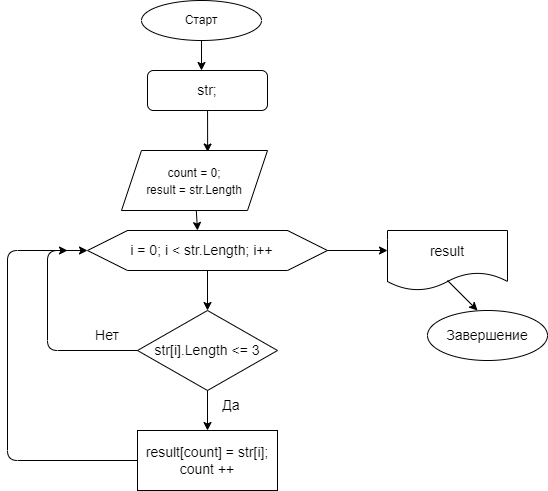

The diagram above was exported from draw.io. Its source (the exported page's mxGraphModel, read from the mxfile embedded in the PNG):
<mxGraphModel dx="750" dy="385" grid="1" gridSize="10" guides="1" tooltips="1" connect="1" arrows="1" fold="1" page="1" pageScale="1" pageWidth="827" pageHeight="1169" math="0" shadow="0">
  <root>
    <mxCell id="0" />
    <mxCell id="1" parent="0" />
    <mxCell id="3" style="edgeStyle=none;html=1;" edge="1" parent="1" source="2">
      <mxGeometry relative="1" as="geometry">
        <mxPoint x="354" y="80" as="targetPoint" />
      </mxGeometry>
    </mxCell>
    <mxCell id="2" value="Старт" style="ellipse;whiteSpace=wrap;html=1;" vertex="1" parent="1">
      <mxGeometry x="294" y="10" width="120" height="40" as="geometry" />
    </mxCell>
    <mxCell id="8" style="edgeStyle=none;html=1;entryX=0.59;entryY=0.025;entryDx=0;entryDy=0;entryPerimeter=0;fontSize=14;" edge="1" parent="1" source="6" target="7">
      <mxGeometry relative="1" as="geometry" />
    </mxCell>
    <mxCell id="6" value="str;" style="rounded=1;whiteSpace=wrap;html=1;fontSize=14;" vertex="1" parent="1">
      <mxGeometry x="300" y="80" width="120" height="40" as="geometry" />
    </mxCell>
    <mxCell id="16" style="edgeStyle=none;html=1;fontSize=12;" edge="1" parent="1" source="7">
      <mxGeometry relative="1" as="geometry">
        <mxPoint x="350" y="240" as="targetPoint" />
      </mxGeometry>
    </mxCell>
    <mxCell id="7" value="&lt;font style=&quot;font-size: 12px&quot;&gt;count = 0;&lt;br&gt;result = str.Length&lt;br&gt;&lt;/font&gt;" style="shape=parallelogram;perimeter=parallelogramPerimeter;whiteSpace=wrap;html=1;fixedSize=1;fontSize=14;" vertex="1" parent="1">
      <mxGeometry x="274" y="160" width="146" height="60" as="geometry" />
    </mxCell>
    <mxCell id="10" value="" style="endArrow=none;html=1;fontSize=12;" edge="1" parent="1">
      <mxGeometry width="50" height="50" relative="1" as="geometry">
        <mxPoint x="279.5" y="240" as="sourcePoint" />
        <mxPoint x="440.5" y="240" as="targetPoint" />
        <Array as="points">
          <mxPoint x="349.5" y="240" />
        </Array>
      </mxGeometry>
    </mxCell>
    <mxCell id="11" value="" style="endArrow=none;html=1;fontSize=12;" edge="1" parent="1">
      <mxGeometry width="50" height="50" relative="1" as="geometry">
        <mxPoint x="280" y="280" as="sourcePoint" />
        <mxPoint x="440" y="280" as="targetPoint" />
      </mxGeometry>
    </mxCell>
    <mxCell id="12" value="" style="endArrow=none;html=1;fontSize=12;" edge="1" parent="1">
      <mxGeometry width="50" height="50" relative="1" as="geometry">
        <mxPoint x="480" y="260" as="sourcePoint" />
        <mxPoint x="440" y="240" as="targetPoint" />
      </mxGeometry>
    </mxCell>
    <mxCell id="13" value="" style="endArrow=none;html=1;fontSize=12;" edge="1" parent="1">
      <mxGeometry width="50" height="50" relative="1" as="geometry">
        <mxPoint x="440" y="280" as="sourcePoint" />
        <mxPoint x="480" y="260" as="targetPoint" />
      </mxGeometry>
    </mxCell>
    <mxCell id="14" value="" style="endArrow=none;html=1;fontSize=12;" edge="1" parent="1">
      <mxGeometry width="50" height="50" relative="1" as="geometry">
        <mxPoint x="240" y="260" as="sourcePoint" />
        <mxPoint x="280" y="280" as="targetPoint" />
      </mxGeometry>
    </mxCell>
    <mxCell id="15" value="" style="endArrow=none;html=1;fontSize=12;" edge="1" parent="1">
      <mxGeometry width="50" height="50" relative="1" as="geometry">
        <mxPoint x="280" y="240" as="sourcePoint" />
        <mxPoint x="240" y="260" as="targetPoint" />
      </mxGeometry>
    </mxCell>
    <mxCell id="18" value="&lt;font style=&quot;font-size: 14px&quot;&gt;i = 0; i &amp;lt; str.Length; i++&lt;/font&gt;" style="text;html=1;align=center;verticalAlign=middle;resizable=0;points=[];autosize=1;strokeColor=none;fillColor=none;fontSize=12;" vertex="1" parent="1">
      <mxGeometry x="274" y="250" width="160" height="20" as="geometry" />
    </mxCell>
    <mxCell id="19" value="" style="endArrow=classic;html=1;fontSize=14;" edge="1" parent="1">
      <mxGeometry width="50" height="50" relative="1" as="geometry">
        <mxPoint x="360" y="280" as="sourcePoint" />
        <mxPoint x="360" y="320" as="targetPoint" />
      </mxGeometry>
    </mxCell>
    <mxCell id="20" value="str[i].Length &amp;lt;= 3" style="rhombus;whiteSpace=wrap;html=1;fontSize=14;" vertex="1" parent="1">
      <mxGeometry x="290" y="320" width="140" height="80" as="geometry" />
    </mxCell>
    <mxCell id="22" value="" style="endArrow=classic;html=1;fontSize=14;exitX=0.5;exitY=1;exitDx=0;exitDy=0;" edge="1" parent="1" source="20">
      <mxGeometry width="50" height="50" relative="1" as="geometry">
        <mxPoint x="360" y="440" as="sourcePoint" />
        <mxPoint x="360" y="440" as="targetPoint" />
      </mxGeometry>
    </mxCell>
    <mxCell id="23" value="" style="endArrow=classic;html=1;fontSize=14;exitX=0;exitY=0.5;exitDx=0;exitDy=0;" edge="1" parent="1" source="20">
      <mxGeometry width="50" height="50" relative="1" as="geometry">
        <mxPoint x="360" y="440" as="sourcePoint" />
        <mxPoint x="240" y="260" as="targetPoint" />
        <Array as="points">
          <mxPoint x="200" y="360" />
          <mxPoint x="200" y="260" />
        </Array>
      </mxGeometry>
    </mxCell>
    <mxCell id="24" value="Нет" style="text;html=1;strokeColor=none;fillColor=none;align=center;verticalAlign=middle;whiteSpace=wrap;rounded=0;fontSize=14;" vertex="1" parent="1">
      <mxGeometry x="230" y="330" width="60" height="30" as="geometry" />
    </mxCell>
    <mxCell id="25" value="Да" style="text;html=1;strokeColor=none;fillColor=none;align=center;verticalAlign=middle;whiteSpace=wrap;rounded=0;fontSize=14;" vertex="1" parent="1">
      <mxGeometry x="354" y="400" width="60" height="30" as="geometry" />
    </mxCell>
    <mxCell id="26" value="result[count] = str[i];&lt;br&gt;count ++" style="rounded=0;whiteSpace=wrap;html=1;fontSize=14;" vertex="1" parent="1">
      <mxGeometry x="290" y="440" width="140" height="60" as="geometry" />
    </mxCell>
    <mxCell id="27" value="" style="endArrow=classic;html=1;fontSize=14;exitX=0;exitY=0.5;exitDx=0;exitDy=0;" edge="1" parent="1" source="26">
      <mxGeometry width="50" height="50" relative="1" as="geometry">
        <mxPoint x="360" y="420" as="sourcePoint" />
        <mxPoint x="220" y="260" as="targetPoint" />
        <Array as="points">
          <mxPoint x="160" y="470" />
          <mxPoint x="160" y="260" />
        </Array>
      </mxGeometry>
    </mxCell>
    <mxCell id="28" value="" style="endArrow=classic;html=1;fontSize=14;" edge="1" parent="1">
      <mxGeometry width="50" height="50" relative="1" as="geometry">
        <mxPoint x="480" y="260" as="sourcePoint" />
        <mxPoint x="540" y="260" as="targetPoint" />
      </mxGeometry>
    </mxCell>
    <mxCell id="29" value="result" style="shape=document;whiteSpace=wrap;html=1;boundedLbl=1;fontSize=14;" vertex="1" parent="1">
      <mxGeometry x="540" y="240" width="120" height="60" as="geometry" />
    </mxCell>
    <mxCell id="30" value="" style="endArrow=classic;html=1;fontSize=14;" edge="1" parent="1">
      <mxGeometry width="50" height="50" relative="1" as="geometry">
        <mxPoint x="600" y="290" as="sourcePoint" />
        <mxPoint x="630" y="320" as="targetPoint" />
      </mxGeometry>
    </mxCell>
    <mxCell id="31" value="Завершение" style="ellipse;whiteSpace=wrap;html=1;fontSize=14;" vertex="1" parent="1">
      <mxGeometry x="580" y="320" width="120" height="50" as="geometry" />
    </mxCell>
  </root>
</mxGraphModel>